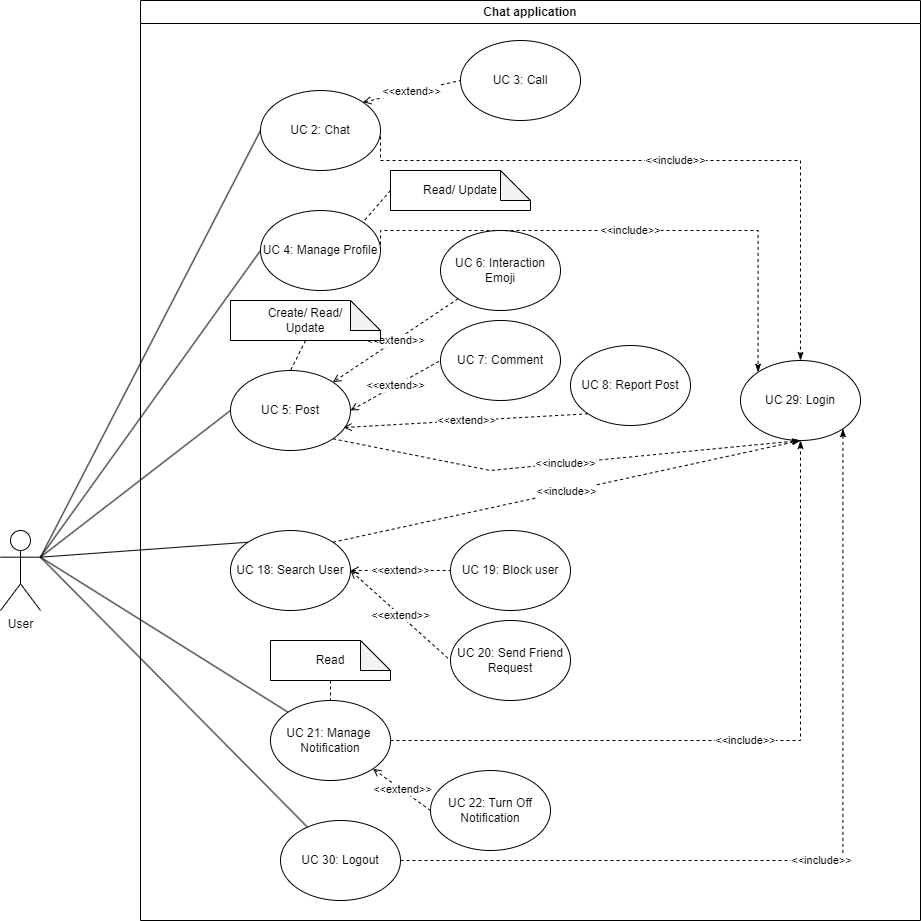

The diagram above was exported from draw.io. Its source (the exported page's mxGraphModel, read from the mxfile embedded in the PNG):
<mxGraphModel dx="1221" dy="689" grid="1" gridSize="10" guides="1" tooltips="1" connect="1" arrows="1" fold="1" page="1" pageScale="1" pageWidth="1100" pageHeight="850" math="0" shadow="0">
  <root>
    <mxCell id="0" />
    <mxCell id="1" parent="0" />
    <mxCell id="LS0D8juxjXdB8gMM-70--1" value="Chat application" style="swimlane;whiteSpace=wrap;html=1;" parent="1" vertex="1">
      <mxGeometry x="150" width="780" height="920" as="geometry" />
    </mxCell>
    <mxCell id="LS0D8juxjXdB8gMM-70--2" value="&amp;lt;&amp;lt;include&amp;gt;&amp;gt;" style="edgeStyle=orthogonalEdgeStyle;rounded=0;orthogonalLoop=1;jettySize=auto;html=1;exitX=1;exitY=0.5;exitDx=0;exitDy=0;entryX=0.5;entryY=0;entryDx=0;entryDy=0;endArrow=classicThin;endFill=1;dashed=1;" parent="LS0D8juxjXdB8gMM-70--1" source="LS0D8juxjXdB8gMM-70--4" target="LS0D8juxjXdB8gMM-70--5" edge="1">
      <mxGeometry relative="1" as="geometry">
        <Array as="points">
          <mxPoint x="660" y="160" />
        </Array>
      </mxGeometry>
    </mxCell>
    <mxCell id="LS0D8juxjXdB8gMM-70--3" value="&amp;lt;&amp;lt;extend&amp;gt;&amp;gt;" style="rounded=0;orthogonalLoop=1;jettySize=auto;html=1;exitX=1;exitY=0;exitDx=0;exitDy=0;entryX=0;entryY=0.5;entryDx=0;entryDy=0;dashed=1;startArrow=open;startFill=0;endArrow=none;endFill=0;" parent="LS0D8juxjXdB8gMM-70--1" source="LS0D8juxjXdB8gMM-70--4" target="LS0D8juxjXdB8gMM-70--35" edge="1">
      <mxGeometry relative="1" as="geometry" />
    </mxCell>
    <mxCell id="LS0D8juxjXdB8gMM-70--4" value="UC 2: Chat" style="ellipse;whiteSpace=wrap;html=1;" parent="LS0D8juxjXdB8gMM-70--1" vertex="1">
      <mxGeometry x="120" y="90" width="120" height="80" as="geometry" />
    </mxCell>
    <mxCell id="LS0D8juxjXdB8gMM-70--5" value="UC 29: Login" style="ellipse;whiteSpace=wrap;html=1;" parent="LS0D8juxjXdB8gMM-70--1" vertex="1">
      <mxGeometry x="600" y="360" width="120" height="80" as="geometry" />
    </mxCell>
    <mxCell id="LS0D8juxjXdB8gMM-70--6" value="UC 20: Send Friend&lt;div&gt;Request&lt;/div&gt;" style="ellipse;whiteSpace=wrap;html=1;" parent="LS0D8juxjXdB8gMM-70--1" vertex="1">
      <mxGeometry x="310" y="620" width="120" height="80" as="geometry" />
    </mxCell>
    <mxCell id="LS0D8juxjXdB8gMM-70--8" value="&amp;lt;&amp;lt;extend&amp;gt;&amp;gt;" style="rounded=0;orthogonalLoop=1;jettySize=auto;html=1;exitX=1;exitY=0.5;exitDx=0;exitDy=0;entryX=0;entryY=0.5;entryDx=0;entryDy=0;startArrow=open;startFill=0;endArrow=none;endFill=0;dashed=1;" parent="LS0D8juxjXdB8gMM-70--1" source="LS0D8juxjXdB8gMM-70--10" target="LS0D8juxjXdB8gMM-70--11" edge="1">
      <mxGeometry relative="1" as="geometry" />
    </mxCell>
    <mxCell id="LS0D8juxjXdB8gMM-70--9" value="&amp;lt;&amp;lt;include&amp;gt;&amp;gt;" style="rounded=0;orthogonalLoop=1;jettySize=auto;html=1;exitX=1;exitY=1;exitDx=0;exitDy=0;entryX=0.5;entryY=1;entryDx=0;entryDy=0;endArrow=classicThin;endFill=1;dashed=1;" parent="LS0D8juxjXdB8gMM-70--1" source="LS0D8juxjXdB8gMM-70--10" target="LS0D8juxjXdB8gMM-70--5" edge="1">
      <mxGeometry relative="1" as="geometry">
        <Array as="points">
          <mxPoint x="350" y="470" />
        </Array>
      </mxGeometry>
    </mxCell>
    <mxCell id="LS0D8juxjXdB8gMM-70--10" value="UC 5: Post" style="ellipse;whiteSpace=wrap;html=1;" parent="LS0D8juxjXdB8gMM-70--1" vertex="1">
      <mxGeometry x="90" y="370" width="120" height="80" as="geometry" />
    </mxCell>
    <mxCell id="LS0D8juxjXdB8gMM-70--11" value="UC 7: Comment" style="ellipse;whiteSpace=wrap;html=1;" parent="LS0D8juxjXdB8gMM-70--1" vertex="1">
      <mxGeometry x="300" y="320" width="120" height="80" as="geometry" />
    </mxCell>
    <mxCell id="LS0D8juxjXdB8gMM-70--12" value="UC 19: Block user" style="ellipse;whiteSpace=wrap;html=1;" parent="LS0D8juxjXdB8gMM-70--1" vertex="1">
      <mxGeometry x="310" y="530" width="120" height="80" as="geometry" />
    </mxCell>
    <mxCell id="LS0D8juxjXdB8gMM-70--13" value="&amp;lt;&amp;lt;extend&amp;gt;&amp;gt;" style="rounded=0;orthogonalLoop=1;jettySize=auto;html=1;exitX=1;exitY=0.5;exitDx=0;exitDy=0;entryX=0;entryY=0.5;entryDx=0;entryDy=0;endArrow=none;endFill=0;startArrow=open;startFill=0;dashed=1;" parent="LS0D8juxjXdB8gMM-70--1" source="LS0D8juxjXdB8gMM-70--23" target="LS0D8juxjXdB8gMM-70--12" edge="1">
      <mxGeometry relative="1" as="geometry" />
    </mxCell>
    <mxCell id="LS0D8juxjXdB8gMM-70--14" value="&amp;lt;&amp;lt;extend&amp;gt;&amp;gt;" style="rounded=0;orthogonalLoop=1;jettySize=auto;html=1;exitX=1;exitY=0.5;exitDx=0;exitDy=0;entryX=0;entryY=0.5;entryDx=0;entryDy=0;endArrow=none;endFill=0;dashed=1;startArrow=open;startFill=0;" parent="LS0D8juxjXdB8gMM-70--1" source="LS0D8juxjXdB8gMM-70--23" target="LS0D8juxjXdB8gMM-70--6" edge="1">
      <mxGeometry relative="1" as="geometry" />
    </mxCell>
    <mxCell id="LS0D8juxjXdB8gMM-70--19" value="&amp;lt;&amp;lt;extend&amp;gt;&amp;gt;" style="rounded=0;orthogonalLoop=1;jettySize=auto;html=1;exitX=0;exitY=1;exitDx=0;exitDy=0;entryX=1;entryY=0;entryDx=0;entryDy=0;startArrow=none;startFill=0;endArrow=open;endFill=0;dashed=1;" parent="LS0D8juxjXdB8gMM-70--1" source="LS0D8juxjXdB8gMM-70--20" target="LS0D8juxjXdB8gMM-70--10" edge="1">
      <mxGeometry relative="1" as="geometry" />
    </mxCell>
    <mxCell id="LS0D8juxjXdB8gMM-70--20" value="UC 6: Interaction Emoji" style="ellipse;whiteSpace=wrap;html=1;" parent="LS0D8juxjXdB8gMM-70--1" vertex="1">
      <mxGeometry x="300" y="230" width="120" height="80" as="geometry" />
    </mxCell>
    <mxCell id="LS0D8juxjXdB8gMM-70--21" value="&amp;lt;&amp;lt;include&amp;gt;&amp;gt;" style="edgeStyle=orthogonalEdgeStyle;rounded=0;orthogonalLoop=1;jettySize=auto;html=1;exitX=1;exitY=0.5;exitDx=0;exitDy=0;entryX=0;entryY=0;entryDx=0;entryDy=0;dashed=1;endArrow=classicThin;endFill=1;" parent="LS0D8juxjXdB8gMM-70--1" source="LS0D8juxjXdB8gMM-70--22" target="LS0D8juxjXdB8gMM-70--5" edge="1">
      <mxGeometry relative="1" as="geometry">
        <Array as="points">
          <mxPoint x="240" y="230" />
          <mxPoint x="618" y="230" />
        </Array>
      </mxGeometry>
    </mxCell>
    <mxCell id="LS0D8juxjXdB8gMM-70--22" value="&lt;div&gt;UC 4:&amp;nbsp;&lt;span style=&quot;background-color: initial;&quot;&gt;Manage&amp;nbsp;&lt;/span&gt;&lt;span style=&quot;background-color: initial;&quot;&gt;Profile&lt;/span&gt;&lt;/div&gt;" style="ellipse;whiteSpace=wrap;html=1;" parent="LS0D8juxjXdB8gMM-70--1" vertex="1">
      <mxGeometry x="120" y="210" width="120" height="80" as="geometry" />
    </mxCell>
    <mxCell id="hOpvKJ5ondGyOEYt0lIr-2" value="&amp;lt;&amp;lt;include&amp;gt;&amp;gt;" style="rounded=0;orthogonalLoop=1;jettySize=auto;html=1;exitX=1;exitY=0;exitDx=0;exitDy=0;entryX=0.5;entryY=1;entryDx=0;entryDy=0;dashed=1;endArrow=classicThin;endFill=1;" parent="LS0D8juxjXdB8gMM-70--1" source="LS0D8juxjXdB8gMM-70--23" target="LS0D8juxjXdB8gMM-70--5" edge="1">
      <mxGeometry relative="1" as="geometry" />
    </mxCell>
    <mxCell id="LS0D8juxjXdB8gMM-70--23" value="UC 18: Search User" style="ellipse;whiteSpace=wrap;html=1;" parent="LS0D8juxjXdB8gMM-70--1" vertex="1">
      <mxGeometry x="90" y="530" width="120" height="80" as="geometry" />
    </mxCell>
    <mxCell id="LS0D8juxjXdB8gMM-70--35" value="UC 3: Call" style="ellipse;whiteSpace=wrap;html=1;" parent="LS0D8juxjXdB8gMM-70--1" vertex="1">
      <mxGeometry x="320" y="40" width="120" height="80" as="geometry" />
    </mxCell>
    <mxCell id="LS0D8juxjXdB8gMM-70--38" value="&amp;lt;&amp;lt;extend&amp;gt;&amp;gt;" style="rounded=0;orthogonalLoop=1;jettySize=auto;html=1;exitX=1;exitY=1;exitDx=0;exitDy=0;entryX=0;entryY=0.5;entryDx=0;entryDy=0;dashed=1;endArrow=none;endFill=0;startArrow=open;startFill=0;" parent="LS0D8juxjXdB8gMM-70--1" source="LS0D8juxjXdB8gMM-70--40" target="LS0D8juxjXdB8gMM-70--45" edge="1">
      <mxGeometry relative="1" as="geometry" />
    </mxCell>
    <mxCell id="hOpvKJ5ondGyOEYt0lIr-1" value="&amp;lt;&amp;lt;include&amp;gt;&amp;gt;" style="edgeStyle=orthogonalEdgeStyle;rounded=0;orthogonalLoop=1;jettySize=auto;html=1;exitX=1;exitY=0.5;exitDx=0;exitDy=0;entryX=0.5;entryY=1;entryDx=0;entryDy=0;dashed=1;endArrow=classicThin;endFill=1;" parent="LS0D8juxjXdB8gMM-70--1" source="LS0D8juxjXdB8gMM-70--40" target="LS0D8juxjXdB8gMM-70--5" edge="1">
      <mxGeometry relative="1" as="geometry" />
    </mxCell>
    <mxCell id="LS0D8juxjXdB8gMM-70--40" value="&lt;div&gt;UC 21:&amp;nbsp;&lt;span style=&quot;background-color: initial;&quot;&gt;Manage&amp;nbsp;&lt;/span&gt;&lt;/div&gt;&lt;div&gt;&lt;span style=&quot;background-color: initial;&quot;&gt;Notification&lt;/span&gt;&lt;/div&gt;" style="ellipse;whiteSpace=wrap;html=1;" parent="LS0D8juxjXdB8gMM-70--1" vertex="1">
      <mxGeometry x="130" y="700" width="120" height="80" as="geometry" />
    </mxCell>
    <mxCell id="LS0D8juxjXdB8gMM-70--41" style="rounded=0;orthogonalLoop=1;jettySize=auto;html=1;exitX=0.5;exitY=1;exitDx=0;exitDy=0;exitPerimeter=0;entryX=0.5;entryY=0;entryDx=0;entryDy=0;dashed=1;endArrow=none;endFill=0;" parent="LS0D8juxjXdB8gMM-70--1" source="LS0D8juxjXdB8gMM-70--42" target="LS0D8juxjXdB8gMM-70--10" edge="1">
      <mxGeometry relative="1" as="geometry" />
    </mxCell>
    <mxCell id="LS0D8juxjXdB8gMM-70--42" value="Create/ Read/&lt;div&gt;&lt;span style=&quot;background-color: initial;&quot;&gt;Update&lt;/span&gt;&lt;/div&gt;" style="shape=note;whiteSpace=wrap;html=1;backgroundOutline=1;darkOpacity=0.05;align=center;" parent="LS0D8juxjXdB8gMM-70--1" vertex="1">
      <mxGeometry x="90" y="300" width="150" height="40" as="geometry" />
    </mxCell>
    <mxCell id="LS0D8juxjXdB8gMM-70--43" style="rounded=0;orthogonalLoop=1;jettySize=auto;html=1;exitX=0;exitY=0.5;exitDx=0;exitDy=0;exitPerimeter=0;entryX=1;entryY=0;entryDx=0;entryDy=0;dashed=1;endArrow=none;endFill=0;" parent="LS0D8juxjXdB8gMM-70--1" source="LS0D8juxjXdB8gMM-70--44" target="LS0D8juxjXdB8gMM-70--22" edge="1">
      <mxGeometry relative="1" as="geometry" />
    </mxCell>
    <mxCell id="LS0D8juxjXdB8gMM-70--44" value="Read/&amp;nbsp;&lt;span style=&quot;background-color: initial;&quot;&gt;Update&lt;/span&gt;" style="shape=note;whiteSpace=wrap;html=1;backgroundOutline=1;darkOpacity=0.05;" parent="LS0D8juxjXdB8gMM-70--1" vertex="1">
      <mxGeometry x="250" y="170" width="140" height="40" as="geometry" />
    </mxCell>
    <mxCell id="LS0D8juxjXdB8gMM-70--45" value="&lt;div&gt;UC 22: Turn Off&lt;/div&gt;&lt;div&gt;Notification&lt;/div&gt;" style="ellipse;whiteSpace=wrap;html=1;" parent="LS0D8juxjXdB8gMM-70--1" vertex="1">
      <mxGeometry x="290" y="770" width="120" height="80" as="geometry" />
    </mxCell>
    <mxCell id="LS0D8juxjXdB8gMM-70--47" style="rounded=0;orthogonalLoop=1;jettySize=auto;html=1;exitX=0.5;exitY=1;exitDx=0;exitDy=0;exitPerimeter=0;entryX=0.5;entryY=0;entryDx=0;entryDy=0;dashed=1;endArrow=none;endFill=0;" parent="LS0D8juxjXdB8gMM-70--1" source="LS0D8juxjXdB8gMM-70--48" target="LS0D8juxjXdB8gMM-70--40" edge="1">
      <mxGeometry relative="1" as="geometry" />
    </mxCell>
    <mxCell id="LS0D8juxjXdB8gMM-70--48" value="Read" style="shape=note;whiteSpace=wrap;html=1;backgroundOutline=1;darkOpacity=0.05;" parent="LS0D8juxjXdB8gMM-70--1" vertex="1">
      <mxGeometry x="130" y="640" width="120" height="40" as="geometry" />
    </mxCell>
    <mxCell id="LS0D8juxjXdB8gMM-70--69" value="&amp;lt;&amp;lt;extend&amp;gt;&amp;gt;" style="rounded=0;orthogonalLoop=1;jettySize=auto;html=1;exitX=0;exitY=1;exitDx=0;exitDy=0;entryX=0.942;entryY=0.713;entryDx=0;entryDy=0;dashed=1;endArrow=open;endFill=0;entryPerimeter=0;" parent="LS0D8juxjXdB8gMM-70--1" source="LS0D8juxjXdB8gMM-70--70" target="LS0D8juxjXdB8gMM-70--10" edge="1">
      <mxGeometry relative="1" as="geometry" />
    </mxCell>
    <mxCell id="LS0D8juxjXdB8gMM-70--70" value="UC 8: Report Post" style="ellipse;whiteSpace=wrap;html=1;" parent="LS0D8juxjXdB8gMM-70--1" vertex="1">
      <mxGeometry x="430" y="345" width="120" height="80" as="geometry" />
    </mxCell>
    <mxCell id="LS0D8juxjXdB8gMM-70--82" value="UC 30: Logout" style="ellipse;whiteSpace=wrap;html=1;" parent="LS0D8juxjXdB8gMM-70--1" vertex="1">
      <mxGeometry x="140" y="820" width="120" height="80" as="geometry" />
    </mxCell>
    <mxCell id="LS0D8juxjXdB8gMM-70--83" value="&amp;lt;&amp;lt;include&amp;gt;&amp;gt;" style="rounded=0;orthogonalLoop=1;jettySize=auto;html=1;exitX=1;exitY=0.5;exitDx=0;exitDy=0;entryX=1;entryY=1;entryDx=0;entryDy=0;startArrow=none;startFill=0;dashed=1;endArrow=classicThin;endFill=1;edgeStyle=orthogonalEdgeStyle;" parent="LS0D8juxjXdB8gMM-70--1" source="LS0D8juxjXdB8gMM-70--82" target="LS0D8juxjXdB8gMM-70--5" edge="1">
      <mxGeometry x="-0.0363" relative="1" as="geometry">
        <mxPoint as="offset" />
      </mxGeometry>
    </mxCell>
    <mxCell id="LS0D8juxjXdB8gMM-70--84" style="rounded=0;orthogonalLoop=1;jettySize=auto;html=1;exitX=1;exitY=0.3333333333333333;exitDx=0;exitDy=0;exitPerimeter=0;entryX=0;entryY=0.5;entryDx=0;entryDy=0;endArrow=none;endFill=0;" parent="1" source="LS0D8juxjXdB8gMM-70--90" target="LS0D8juxjXdB8gMM-70--4" edge="1">
      <mxGeometry relative="1" as="geometry" />
    </mxCell>
    <mxCell id="LS0D8juxjXdB8gMM-70--85" style="rounded=0;orthogonalLoop=1;jettySize=auto;html=1;exitX=1;exitY=0.3333333333333333;exitDx=0;exitDy=0;exitPerimeter=0;entryX=0;entryY=0.5;entryDx=0;entryDy=0;endArrow=none;endFill=0;" parent="1" source="LS0D8juxjXdB8gMM-70--90" target="LS0D8juxjXdB8gMM-70--10" edge="1">
      <mxGeometry relative="1" as="geometry" />
    </mxCell>
    <mxCell id="LS0D8juxjXdB8gMM-70--87" style="rounded=0;orthogonalLoop=1;jettySize=auto;html=1;exitX=1;exitY=0.3333333333333333;exitDx=0;exitDy=0;exitPerimeter=0;entryX=0;entryY=0.5;entryDx=0;entryDy=0;endArrow=none;endFill=0;" parent="1" source="LS0D8juxjXdB8gMM-70--90" target="LS0D8juxjXdB8gMM-70--22" edge="1">
      <mxGeometry relative="1" as="geometry" />
    </mxCell>
    <mxCell id="LS0D8juxjXdB8gMM-70--89" style="rounded=0;orthogonalLoop=1;jettySize=auto;html=1;exitX=1;exitY=0.3333333333333333;exitDx=0;exitDy=0;exitPerimeter=0;endArrow=none;endFill=0;" parent="1" source="LS0D8juxjXdB8gMM-70--90" target="LS0D8juxjXdB8gMM-70--82" edge="1">
      <mxGeometry relative="1" as="geometry">
        <mxPoint x="1140" y="1230" as="targetPoint" />
      </mxGeometry>
    </mxCell>
    <mxCell id="LS0D8juxjXdB8gMM-70--90" value="User" style="shape=umlActor;verticalLabelPosition=bottom;verticalAlign=top;html=1;outlineConnect=0;" parent="1" vertex="1">
      <mxGeometry x="10" y="530" width="40" height="80" as="geometry" />
    </mxCell>
    <mxCell id="LS0D8juxjXdB8gMM-70--91" style="rounded=0;orthogonalLoop=1;jettySize=auto;html=1;exitX=0;exitY=0;exitDx=0;exitDy=0;entryX=1;entryY=0.3333333333333333;entryDx=0;entryDy=0;entryPerimeter=0;endArrow=none;endFill=0;" parent="1" source="LS0D8juxjXdB8gMM-70--40" target="LS0D8juxjXdB8gMM-70--90" edge="1">
      <mxGeometry relative="1" as="geometry" />
    </mxCell>
    <mxCell id="LS0D8juxjXdB8gMM-70--92" style="rounded=0;orthogonalLoop=1;jettySize=auto;html=1;exitX=0;exitY=0;exitDx=0;exitDy=0;entryX=1;entryY=0.3333333333333333;entryDx=0;entryDy=0;entryPerimeter=0;endArrow=none;endFill=0;" parent="1" source="LS0D8juxjXdB8gMM-70--23" target="LS0D8juxjXdB8gMM-70--90" edge="1">
      <mxGeometry relative="1" as="geometry" />
    </mxCell>
  </root>
</mxGraphModel>